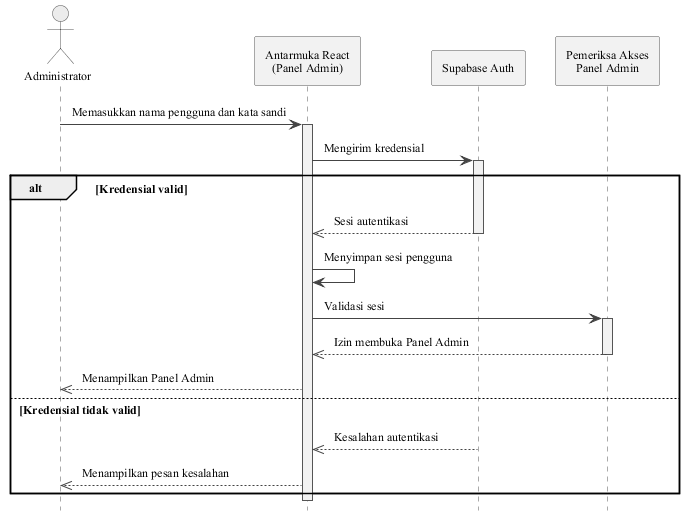

The diagram above was rendered by PlantUML. Its source (embedded in the PNG):
@startuml gambar-2-15-sequence-autentikasi-admin
' Sequence Diagram Autentikasi Administrator
' Sumber: BAB II - 2.3.3 Sequence Diagram (a)

skinparam backgroundColor #FFFFFF
skinparam shadowing false
skinparam defaultFontName "Times New Roman"
skinparam defaultFontSize 12
skinparam sequenceArrowColor #444444
skinparam sequenceLifeLineBorderColor #555555
skinparam sequenceLifeLineBackgroundColor #F2F2F2
skinparam ParticipantPadding 10
skinparam BoxPadding 4
skinparam Padding 4
skinparam participant {
  BackgroundColor #F2F2F2
  BorderColor #555555
}
skinparam actor {
  BackgroundColor #ECECEC
  BorderColor #555555
}

hide footbox

actor "Administrator" as Admin
participant "Antarmuka React\n(Panel Admin)" as FE
participant "Supabase Auth" as Auth
participant "Pemeriksa Akses\nPanel Admin" as Router

Admin -> FE : Memasukkan nama pengguna dan kata sandi
activate FE
FE -> Auth : Mengirim kredensial
activate Auth

alt Kredensial valid
  Auth -->> FE : Sesi autentikasi
  deactivate Auth
  FE -> FE : Menyimpan sesi pengguna
  FE -> Router : Validasi sesi
  activate Router
  Router -->> FE : Izin membuka Panel Admin
  deactivate Router
  FE -->> Admin : Menampilkan Panel Admin
else Kredensial tidak valid
  Auth -->> FE : Kesalahan autentikasi
  deactivate Auth
  FE -->> Admin : Menampilkan pesan kesalahan
end
deactivate FE

@enduml